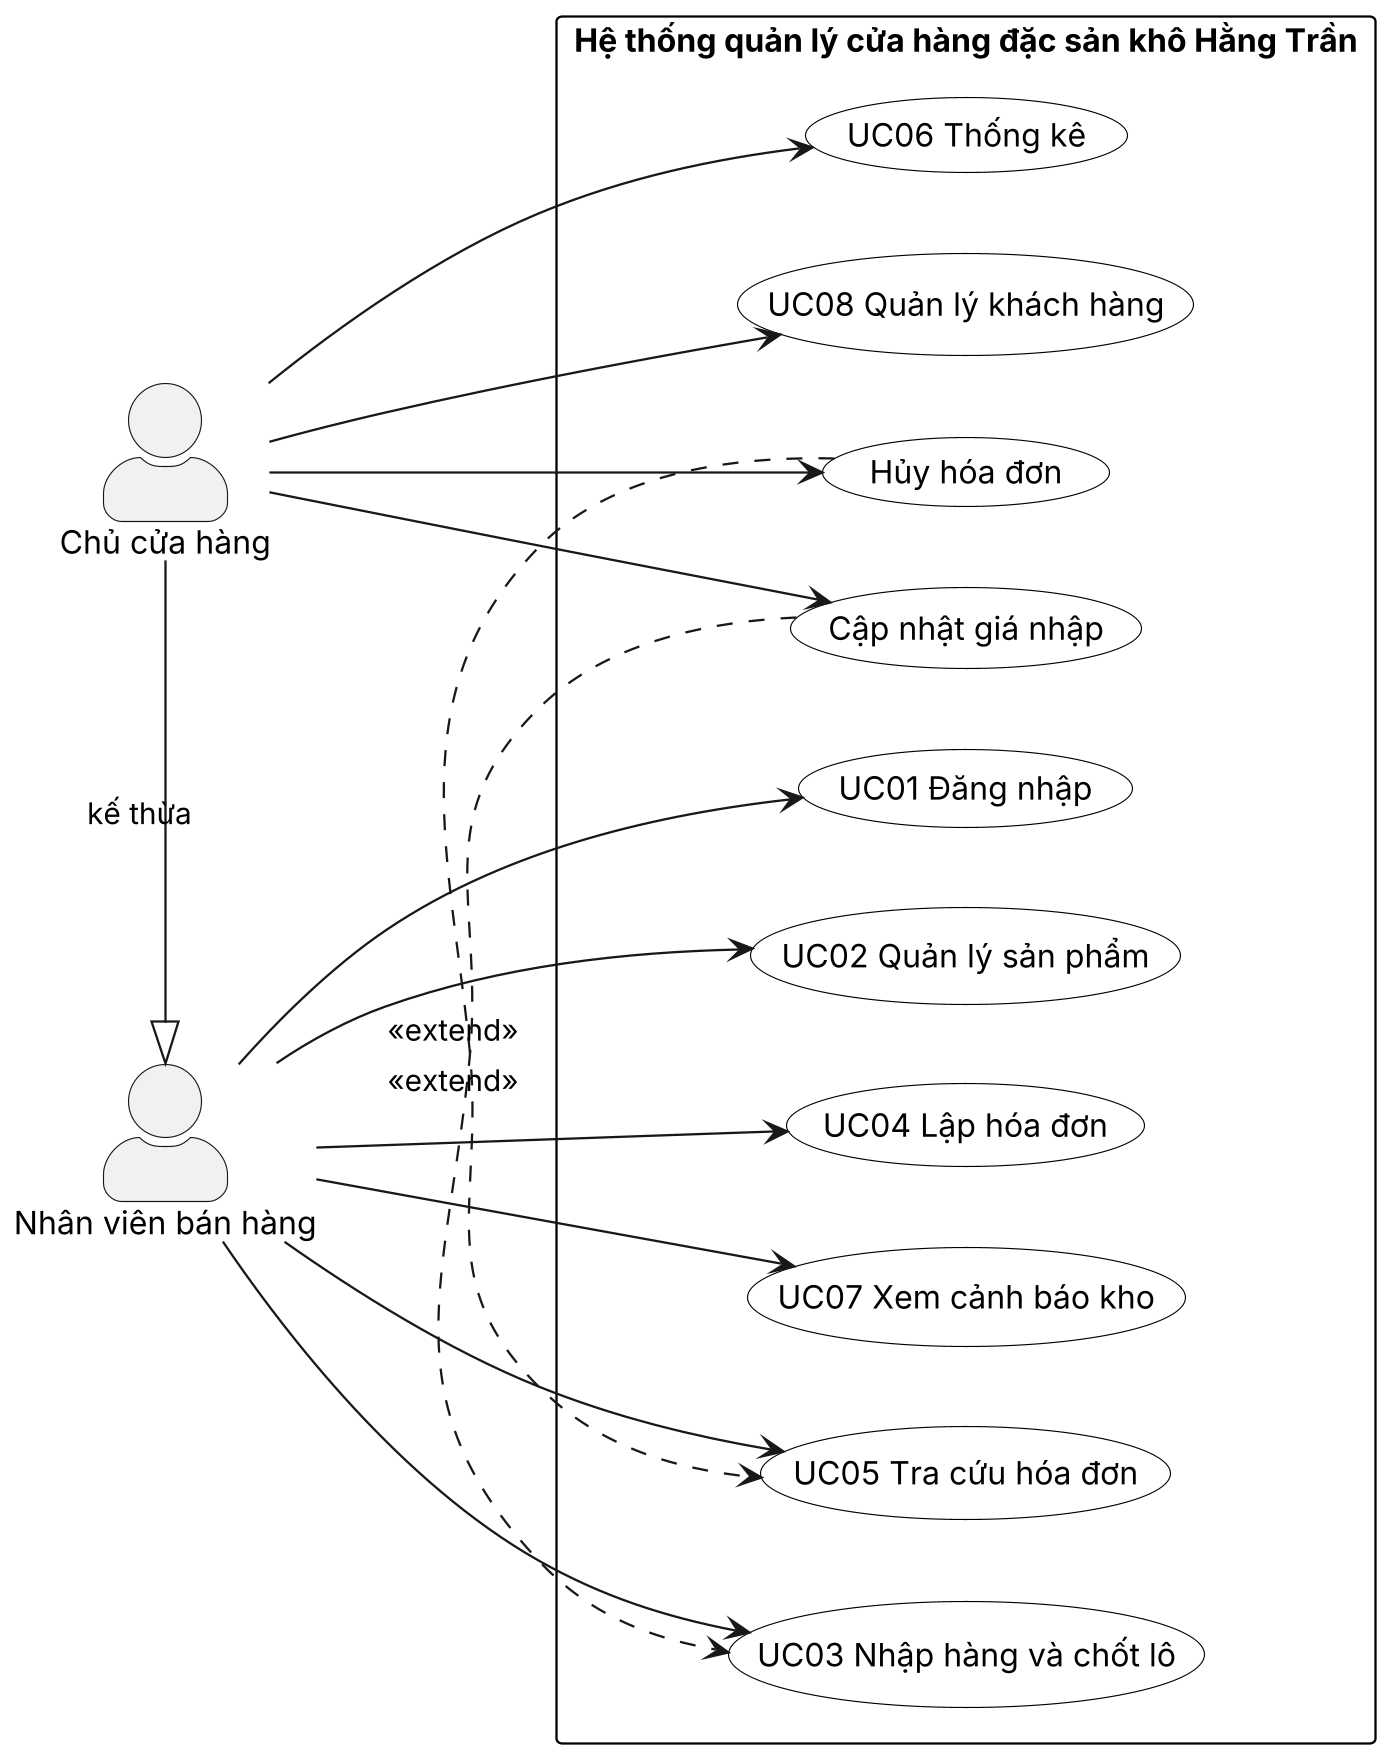

The diagram above was rendered by PlantUML. Its source (embedded in the PNG):
@startuml
left to right direction
skinparam actorStyle awesome
skinparam shadowing false
skinparam dpi 220
skinparam defaultFontName Times New Roman
skinparam usecase {
  BackgroundColor #FFFFFF
  BorderColor #000000
}
skinparam rectangle {
  BackgroundColor #FFFFFF
  BorderColor #000000
}

actor "Nhân viên bán hàng" as NV
actor "Chủ cửa hàng" as CT
CT -|> NV : kế thừa

rectangle "Hệ thống quản lý cửa hàng đặc sản khô Hằng Trần" {
  usecase "UC01 Đăng nhập" as UC1
  usecase "UC02 Quản lý sản phẩm" as UC2
  usecase "UC03 Nhập hàng và chốt lô" as UC3
  usecase "UC04 Lập hóa đơn" as UC4
  usecase "UC05 Tra cứu hóa đơn" as UC5
  usecase "UC06 Thống kê" as UC6
  usecase "UC07 Xem cảnh báo kho" as UC7
  usecase "UC08 Quản lý khách hàng" as UC8
  usecase "Hủy hóa đơn" as X1
  usecase "Cập nhật giá nhập" as X2
}

NV --> UC1
NV --> UC2
NV --> UC3
NV --> UC4
NV --> UC5
NV --> UC7
CT --> UC6
CT --> UC8
X1 .> UC5 : <<extend>>
X2 .> UC3 : <<extend>>
CT --> X1
CT --> X2
@enduml